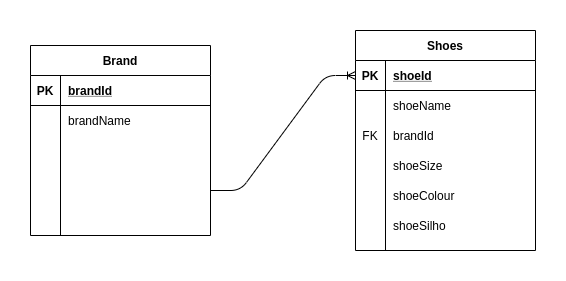

The diagram above was exported from draw.io. Its source (the exported page's mxGraphModel, read from the mxfile embedded in the PNG):
<mxGraphModel dx="890" dy="462" grid="1" gridSize="10" guides="1" tooltips="1" connect="1" arrows="1" fold="1" page="1" pageScale="1" pageWidth="1169" pageHeight="827" math="0" shadow="0">
  <root>
    <mxCell id="0" />
    <mxCell id="1" parent="0" />
    <mxCell id="W0q_1Te0qXGq5OahnNPP-1" value="Shoes" style="shape=table;startSize=30;container=1;collapsible=1;childLayout=tableLayout;fixedRows=1;rowLines=0;fontStyle=1;align=center;resizeLast=1;" vertex="1" parent="1">
      <mxGeometry x="585" y="50" width="180" height="220" as="geometry" />
    </mxCell>
    <mxCell id="W0q_1Te0qXGq5OahnNPP-2" value="" style="shape=partialRectangle;collapsible=0;dropTarget=0;pointerEvents=0;fillColor=none;top=0;left=0;bottom=1;right=0;points=[[0,0.5],[1,0.5]];portConstraint=eastwest;" vertex="1" parent="W0q_1Te0qXGq5OahnNPP-1">
      <mxGeometry y="30" width="180" height="30" as="geometry" />
    </mxCell>
    <mxCell id="W0q_1Te0qXGq5OahnNPP-3" value="PK" style="shape=partialRectangle;connectable=0;fillColor=none;top=0;left=0;bottom=0;right=0;fontStyle=1;overflow=hidden;" vertex="1" parent="W0q_1Te0qXGq5OahnNPP-2">
      <mxGeometry width="30" height="30" as="geometry" />
    </mxCell>
    <mxCell id="W0q_1Te0qXGq5OahnNPP-4" value="shoeId" style="shape=partialRectangle;connectable=0;fillColor=none;top=0;left=0;bottom=0;right=0;align=left;spacingLeft=6;fontStyle=5;overflow=hidden;" vertex="1" parent="W0q_1Te0qXGq5OahnNPP-2">
      <mxGeometry x="30" width="150" height="30" as="geometry" />
    </mxCell>
    <mxCell id="W0q_1Te0qXGq5OahnNPP-5" value="" style="shape=partialRectangle;collapsible=0;dropTarget=0;pointerEvents=0;fillColor=none;top=0;left=0;bottom=0;right=0;points=[[0,0.5],[1,0.5]];portConstraint=eastwest;" vertex="1" parent="W0q_1Te0qXGq5OahnNPP-1">
      <mxGeometry y="60" width="180" height="30" as="geometry" />
    </mxCell>
    <mxCell id="W0q_1Te0qXGq5OahnNPP-6" value="" style="shape=partialRectangle;connectable=0;fillColor=none;top=0;left=0;bottom=0;right=0;editable=1;overflow=hidden;" vertex="1" parent="W0q_1Te0qXGq5OahnNPP-5">
      <mxGeometry width="30" height="30" as="geometry" />
    </mxCell>
    <mxCell id="W0q_1Te0qXGq5OahnNPP-7" value="shoeName" style="shape=partialRectangle;connectable=0;fillColor=none;top=0;left=0;bottom=0;right=0;align=left;spacingLeft=6;overflow=hidden;" vertex="1" parent="W0q_1Te0qXGq5OahnNPP-5">
      <mxGeometry x="30" width="150" height="30" as="geometry" />
    </mxCell>
    <mxCell id="W0q_1Te0qXGq5OahnNPP-8" value="" style="shape=partialRectangle;collapsible=0;dropTarget=0;pointerEvents=0;fillColor=none;top=0;left=0;bottom=0;right=0;points=[[0,0.5],[1,0.5]];portConstraint=eastwest;" vertex="1" parent="W0q_1Te0qXGq5OahnNPP-1">
      <mxGeometry y="90" width="180" height="30" as="geometry" />
    </mxCell>
    <mxCell id="W0q_1Te0qXGq5OahnNPP-9" value="FK" style="shape=partialRectangle;connectable=0;fillColor=none;top=0;left=0;bottom=0;right=0;editable=1;overflow=hidden;" vertex="1" parent="W0q_1Te0qXGq5OahnNPP-8">
      <mxGeometry width="30" height="30" as="geometry" />
    </mxCell>
    <mxCell id="W0q_1Te0qXGq5OahnNPP-10" value="brandId" style="shape=partialRectangle;connectable=0;fillColor=none;top=0;left=0;bottom=0;right=0;align=left;spacingLeft=6;overflow=hidden;" vertex="1" parent="W0q_1Te0qXGq5OahnNPP-8">
      <mxGeometry x="30" width="150" height="30" as="geometry" />
    </mxCell>
    <mxCell id="W0q_1Te0qXGq5OahnNPP-11" value="" style="shape=partialRectangle;collapsible=0;dropTarget=0;pointerEvents=0;fillColor=none;top=0;left=0;bottom=0;right=0;points=[[0,0.5],[1,0.5]];portConstraint=eastwest;" vertex="1" parent="W0q_1Te0qXGq5OahnNPP-1">
      <mxGeometry y="120" width="180" height="30" as="geometry" />
    </mxCell>
    <mxCell id="W0q_1Te0qXGq5OahnNPP-12" value="" style="shape=partialRectangle;connectable=0;fillColor=none;top=0;left=0;bottom=0;right=0;editable=1;overflow=hidden;" vertex="1" parent="W0q_1Te0qXGq5OahnNPP-11">
      <mxGeometry width="30" height="30" as="geometry" />
    </mxCell>
    <mxCell id="W0q_1Te0qXGq5OahnNPP-13" value="shoeSize" style="shape=partialRectangle;connectable=0;fillColor=none;top=0;left=0;bottom=0;right=0;align=left;spacingLeft=6;overflow=hidden;" vertex="1" parent="W0q_1Te0qXGq5OahnNPP-11">
      <mxGeometry x="30" width="150" height="30" as="geometry" />
    </mxCell>
    <mxCell id="W0q_1Te0qXGq5OahnNPP-15" value="" style="shape=partialRectangle;collapsible=0;dropTarget=0;pointerEvents=0;fillColor=none;top=0;left=0;bottom=0;right=0;points=[[0,0.5],[1,0.5]];portConstraint=eastwest;" vertex="1" parent="W0q_1Te0qXGq5OahnNPP-1">
      <mxGeometry y="150" width="180" height="30" as="geometry" />
    </mxCell>
    <mxCell id="W0q_1Te0qXGq5OahnNPP-16" value="" style="shape=partialRectangle;connectable=0;fillColor=none;top=0;left=0;bottom=0;right=0;editable=1;overflow=hidden;" vertex="1" parent="W0q_1Te0qXGq5OahnNPP-15">
      <mxGeometry width="30" height="30" as="geometry" />
    </mxCell>
    <mxCell id="W0q_1Te0qXGq5OahnNPP-17" value="shoeColour" style="shape=partialRectangle;connectable=0;fillColor=none;top=0;left=0;bottom=0;right=0;align=left;spacingLeft=6;overflow=hidden;" vertex="1" parent="W0q_1Te0qXGq5OahnNPP-15">
      <mxGeometry x="30" width="150" height="30" as="geometry" />
    </mxCell>
    <mxCell id="W0q_1Te0qXGq5OahnNPP-34" value="" style="shape=partialRectangle;collapsible=0;dropTarget=0;pointerEvents=0;fillColor=none;top=0;left=0;bottom=0;right=0;points=[[0,0.5],[1,0.5]];portConstraint=eastwest;" vertex="1" parent="W0q_1Te0qXGq5OahnNPP-1">
      <mxGeometry y="180" width="180" height="30" as="geometry" />
    </mxCell>
    <mxCell id="W0q_1Te0qXGq5OahnNPP-35" value="" style="shape=partialRectangle;connectable=0;fillColor=none;top=0;left=0;bottom=0;right=0;editable=1;overflow=hidden;" vertex="1" parent="W0q_1Te0qXGq5OahnNPP-34">
      <mxGeometry width="30" height="30" as="geometry" />
    </mxCell>
    <mxCell id="W0q_1Te0qXGq5OahnNPP-36" value="shoeSilho" style="shape=partialRectangle;connectable=0;fillColor=none;top=0;left=0;bottom=0;right=0;align=left;spacingLeft=6;overflow=hidden;" vertex="1" parent="W0q_1Te0qXGq5OahnNPP-34">
      <mxGeometry x="30" width="150" height="30" as="geometry" />
    </mxCell>
    <mxCell id="W0q_1Te0qXGq5OahnNPP-18" value="Brand" style="shape=table;startSize=30;container=1;collapsible=1;childLayout=tableLayout;fixedRows=1;rowLines=0;fontStyle=1;align=center;resizeLast=1;" vertex="1" parent="1">
      <mxGeometry x="260" y="65" width="180" height="190" as="geometry" />
    </mxCell>
    <mxCell id="W0q_1Te0qXGq5OahnNPP-19" value="" style="shape=partialRectangle;collapsible=0;dropTarget=0;pointerEvents=0;fillColor=none;top=0;left=0;bottom=1;right=0;points=[[0,0.5],[1,0.5]];portConstraint=eastwest;" vertex="1" parent="W0q_1Te0qXGq5OahnNPP-18">
      <mxGeometry y="30" width="180" height="30" as="geometry" />
    </mxCell>
    <mxCell id="W0q_1Te0qXGq5OahnNPP-20" value="PK" style="shape=partialRectangle;connectable=0;fillColor=none;top=0;left=0;bottom=0;right=0;fontStyle=1;overflow=hidden;" vertex="1" parent="W0q_1Te0qXGq5OahnNPP-19">
      <mxGeometry width="30" height="30" as="geometry" />
    </mxCell>
    <mxCell id="W0q_1Te0qXGq5OahnNPP-21" value="brandId" style="shape=partialRectangle;connectable=0;fillColor=none;top=0;left=0;bottom=0;right=0;align=left;spacingLeft=6;fontStyle=5;overflow=hidden;" vertex="1" parent="W0q_1Te0qXGq5OahnNPP-19">
      <mxGeometry x="30" width="150" height="30" as="geometry" />
    </mxCell>
    <mxCell id="W0q_1Te0qXGq5OahnNPP-22" value="" style="shape=partialRectangle;collapsible=0;dropTarget=0;pointerEvents=0;fillColor=none;top=0;left=0;bottom=0;right=0;points=[[0,0.5],[1,0.5]];portConstraint=eastwest;" vertex="1" parent="W0q_1Te0qXGq5OahnNPP-18">
      <mxGeometry y="60" width="180" height="30" as="geometry" />
    </mxCell>
    <mxCell id="W0q_1Te0qXGq5OahnNPP-23" value="" style="shape=partialRectangle;connectable=0;fillColor=none;top=0;left=0;bottom=0;right=0;editable=1;overflow=hidden;" vertex="1" parent="W0q_1Te0qXGq5OahnNPP-22">
      <mxGeometry width="30" height="30" as="geometry" />
    </mxCell>
    <mxCell id="W0q_1Te0qXGq5OahnNPP-24" value="brandName" style="shape=partialRectangle;connectable=0;fillColor=none;top=0;left=0;bottom=0;right=0;align=left;spacingLeft=6;overflow=hidden;" vertex="1" parent="W0q_1Te0qXGq5OahnNPP-22">
      <mxGeometry x="30" width="150" height="30" as="geometry" />
    </mxCell>
    <mxCell id="W0q_1Te0qXGq5OahnNPP-25" value="" style="shape=partialRectangle;collapsible=0;dropTarget=0;pointerEvents=0;fillColor=none;top=0;left=0;bottom=0;right=0;points=[[0,0.5],[1,0.5]];portConstraint=eastwest;" vertex="1" parent="W0q_1Te0qXGq5OahnNPP-18">
      <mxGeometry y="90" width="180" height="30" as="geometry" />
    </mxCell>
    <mxCell id="W0q_1Te0qXGq5OahnNPP-26" value="" style="shape=partialRectangle;connectable=0;fillColor=none;top=0;left=0;bottom=0;right=0;editable=1;overflow=hidden;" vertex="1" parent="W0q_1Te0qXGq5OahnNPP-25">
      <mxGeometry width="30" height="30" as="geometry" />
    </mxCell>
    <mxCell id="W0q_1Te0qXGq5OahnNPP-27" value="" style="shape=partialRectangle;connectable=0;fillColor=none;top=0;left=0;bottom=0;right=0;align=left;spacingLeft=6;overflow=hidden;" vertex="1" parent="W0q_1Te0qXGq5OahnNPP-25">
      <mxGeometry x="30" width="150" height="30" as="geometry" />
    </mxCell>
    <mxCell id="W0q_1Te0qXGq5OahnNPP-28" value="" style="shape=partialRectangle;collapsible=0;dropTarget=0;pointerEvents=0;fillColor=none;top=0;left=0;bottom=0;right=0;points=[[0,0.5],[1,0.5]];portConstraint=eastwest;" vertex="1" parent="W0q_1Te0qXGq5OahnNPP-18">
      <mxGeometry y="120" width="180" height="30" as="geometry" />
    </mxCell>
    <mxCell id="W0q_1Te0qXGq5OahnNPP-29" value="" style="shape=partialRectangle;connectable=0;fillColor=none;top=0;left=0;bottom=0;right=0;editable=1;overflow=hidden;" vertex="1" parent="W0q_1Te0qXGq5OahnNPP-28">
      <mxGeometry width="30" height="30" as="geometry" />
    </mxCell>
    <mxCell id="W0q_1Te0qXGq5OahnNPP-30" value="" style="shape=partialRectangle;connectable=0;fillColor=none;top=0;left=0;bottom=0;right=0;align=left;spacingLeft=6;overflow=hidden;" vertex="1" parent="W0q_1Te0qXGq5OahnNPP-28">
      <mxGeometry x="30" width="150" height="30" as="geometry" />
    </mxCell>
    <mxCell id="W0q_1Te0qXGq5OahnNPP-31" value="" style="shape=partialRectangle;collapsible=0;dropTarget=0;pointerEvents=0;fillColor=none;top=0;left=0;bottom=0;right=0;points=[[0,0.5],[1,0.5]];portConstraint=eastwest;" vertex="1" parent="W0q_1Te0qXGq5OahnNPP-18">
      <mxGeometry y="150" width="180" height="30" as="geometry" />
    </mxCell>
    <mxCell id="W0q_1Te0qXGq5OahnNPP-32" value="" style="shape=partialRectangle;connectable=0;fillColor=none;top=0;left=0;bottom=0;right=0;editable=1;overflow=hidden;" vertex="1" parent="W0q_1Te0qXGq5OahnNPP-31">
      <mxGeometry width="30" height="30" as="geometry" />
    </mxCell>
    <mxCell id="W0q_1Te0qXGq5OahnNPP-33" value="" style="shape=partialRectangle;connectable=0;fillColor=none;top=0;left=0;bottom=0;right=0;align=left;spacingLeft=6;overflow=hidden;" vertex="1" parent="W0q_1Te0qXGq5OahnNPP-31">
      <mxGeometry x="30" width="150" height="30" as="geometry" />
    </mxCell>
    <mxCell id="W0q_1Te0qXGq5OahnNPP-54" value="" style="edgeStyle=entityRelationEdgeStyle;fontSize=12;html=1;endArrow=ERoneToMany;entryX=0;entryY=0.5;entryDx=0;entryDy=0;" edge="1" parent="1" target="W0q_1Te0qXGq5OahnNPP-2">
      <mxGeometry width="100" height="100" relative="1" as="geometry">
        <mxPoint x="440" y="210" as="sourcePoint" />
        <mxPoint x="580" y="70" as="targetPoint" />
      </mxGeometry>
    </mxCell>
  </root>
</mxGraphModel>